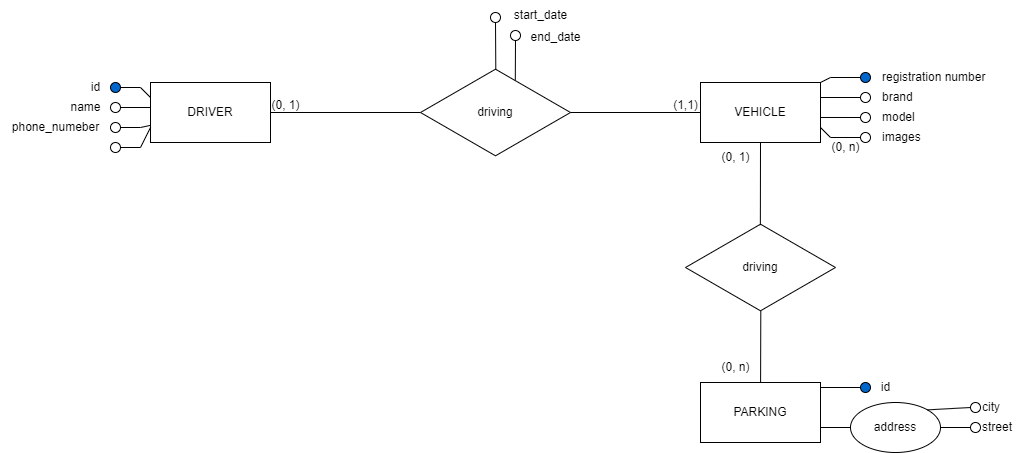

The diagram above was exported from draw.io. Its source (the exported page's mxGraphModel, read from the mxfile embedded in the PNG):
<mxGraphModel dx="1035" dy="551" grid="1" gridSize="10" guides="1" tooltips="1" connect="1" arrows="1" fold="1" page="1" pageScale="1" pageWidth="1169" pageHeight="827" math="0" shadow="0">
  <root>
    <mxCell id="0" />
    <mxCell id="1" parent="0" />
    <mxCell id="rPWweBfXkPMwOW4fP5a5-1" value="DRIVER" style="rounded=0;whiteSpace=wrap;html=1;" vertex="1" parent="1">
      <mxGeometry x="240" y="320" width="120" height="60" as="geometry" />
    </mxCell>
    <mxCell id="rPWweBfXkPMwOW4fP5a5-2" value="VEHICLE" style="rounded=0;whiteSpace=wrap;html=1;" vertex="1" parent="1">
      <mxGeometry x="790" y="320" width="120" height="60" as="geometry" />
    </mxCell>
    <mxCell id="rPWweBfXkPMwOW4fP5a5-3" value="driving" style="html=1;whiteSpace=wrap;aspect=fixed;shape=isoRectangle;" vertex="1" parent="1">
      <mxGeometry x="510" y="305" width="150" height="90" as="geometry" />
    </mxCell>
    <mxCell id="rPWweBfXkPMwOW4fP5a5-4" value="" style="endArrow=none;html=1;rounded=0;exitX=1;exitY=0.5;exitDx=0;exitDy=0;" edge="1" parent="1" source="rPWweBfXkPMwOW4fP5a5-1" target="rPWweBfXkPMwOW4fP5a5-3">
      <mxGeometry width="50" height="50" relative="1" as="geometry">
        <mxPoint x="460" y="400" as="sourcePoint" />
        <mxPoint x="510" y="350" as="targetPoint" />
      </mxGeometry>
    </mxCell>
    <mxCell id="rPWweBfXkPMwOW4fP5a5-5" value="" style="endArrow=none;html=1;rounded=0;entryX=1;entryY=0.5;entryDx=0;entryDy=0;entryPerimeter=0;" edge="1" parent="1" source="rPWweBfXkPMwOW4fP5a5-2" target="rPWweBfXkPMwOW4fP5a5-3">
      <mxGeometry width="50" height="50" relative="1" as="geometry">
        <mxPoint x="460" y="400" as="sourcePoint" />
        <mxPoint x="510" y="350" as="targetPoint" />
      </mxGeometry>
    </mxCell>
    <mxCell id="rPWweBfXkPMwOW4fP5a5-6" value="" style="ellipse;whiteSpace=wrap;html=1;aspect=fixed;fillColor=#0066CC;" vertex="1" parent="1">
      <mxGeometry x="200" y="320" width="10" height="10" as="geometry" />
    </mxCell>
    <mxCell id="rPWweBfXkPMwOW4fP5a5-7" value="" style="ellipse;whiteSpace=wrap;html=1;aspect=fixed;" vertex="1" parent="1">
      <mxGeometry x="200" y="340" width="10" height="10" as="geometry" />
    </mxCell>
    <mxCell id="rPWweBfXkPMwOW4fP5a5-8" value="" style="ellipse;whiteSpace=wrap;html=1;aspect=fixed;" vertex="1" parent="1">
      <mxGeometry x="200" y="360" width="10" height="10" as="geometry" />
    </mxCell>
    <mxCell id="rPWweBfXkPMwOW4fP5a5-9" value="" style="ellipse;whiteSpace=wrap;html=1;aspect=fixed;" vertex="1" parent="1">
      <mxGeometry x="200" y="380" width="10" height="10" as="geometry" />
    </mxCell>
    <mxCell id="rPWweBfXkPMwOW4fP5a5-10" value="" style="endArrow=none;html=1;rounded=0;exitX=1;exitY=0.5;exitDx=0;exitDy=0;entryX=0;entryY=0.75;entryDx=0;entryDy=0;" edge="1" parent="1" source="rPWweBfXkPMwOW4fP5a5-9" target="rPWweBfXkPMwOW4fP5a5-1">
      <mxGeometry width="50" height="50" relative="1" as="geometry">
        <mxPoint x="290" y="400" as="sourcePoint" />
        <mxPoint x="340" y="350" as="targetPoint" />
        <Array as="points">
          <mxPoint x="230" y="385" />
        </Array>
      </mxGeometry>
    </mxCell>
    <mxCell id="rPWweBfXkPMwOW4fP5a5-11" value="" style="endArrow=none;html=1;rounded=0;exitX=1;exitY=0.5;exitDx=0;exitDy=0;" edge="1" parent="1" source="rPWweBfXkPMwOW4fP5a5-8" target="rPWweBfXkPMwOW4fP5a5-1">
      <mxGeometry width="50" height="50" relative="1" as="geometry">
        <mxPoint x="205" y="365" as="sourcePoint" />
        <mxPoint x="340" y="350" as="targetPoint" />
        <Array as="points">
          <mxPoint x="230" y="365" />
        </Array>
      </mxGeometry>
    </mxCell>
    <mxCell id="rPWweBfXkPMwOW4fP5a5-12" value="" style="endArrow=none;html=1;rounded=0;exitX=1;exitY=0.5;exitDx=0;exitDy=0;" edge="1" parent="1" source="rPWweBfXkPMwOW4fP5a5-7">
      <mxGeometry width="50" height="50" relative="1" as="geometry">
        <mxPoint x="250" y="400" as="sourcePoint" />
        <mxPoint x="240" y="345" as="targetPoint" />
      </mxGeometry>
    </mxCell>
    <mxCell id="rPWweBfXkPMwOW4fP5a5-13" value="" style="endArrow=none;html=1;rounded=0;exitX=1;exitY=0.5;exitDx=0;exitDy=0;entryX=0;entryY=0.25;entryDx=0;entryDy=0;" edge="1" parent="1" source="rPWweBfXkPMwOW4fP5a5-6" target="rPWweBfXkPMwOW4fP5a5-1">
      <mxGeometry width="50" height="50" relative="1" as="geometry">
        <mxPoint x="250" y="400" as="sourcePoint" />
        <mxPoint x="300" y="350" as="targetPoint" />
        <Array as="points">
          <mxPoint x="230" y="325" />
        </Array>
      </mxGeometry>
    </mxCell>
    <mxCell id="rPWweBfXkPMwOW4fP5a5-14" value="id" style="text;html=1;align=center;verticalAlign=middle;resizable=0;points=[];autosize=1;strokeColor=none;fillColor=none;" vertex="1" parent="1">
      <mxGeometry x="170" y="310" width="30" height="30" as="geometry" />
    </mxCell>
    <mxCell id="rPWweBfXkPMwOW4fP5a5-15" value="" style="ellipse;whiteSpace=wrap;html=1;aspect=fixed;fillColor=#0066CC;" vertex="1" parent="1">
      <mxGeometry x="950" y="310" width="10" height="10" as="geometry" />
    </mxCell>
    <mxCell id="rPWweBfXkPMwOW4fP5a5-16" value="" style="ellipse;whiteSpace=wrap;html=1;aspect=fixed;" vertex="1" parent="1">
      <mxGeometry x="950" y="330" width="10" height="10" as="geometry" />
    </mxCell>
    <mxCell id="rPWweBfXkPMwOW4fP5a5-17" value="" style="ellipse;whiteSpace=wrap;html=1;aspect=fixed;" vertex="1" parent="1">
      <mxGeometry x="950" y="350" width="10" height="10" as="geometry" />
    </mxCell>
    <mxCell id="rPWweBfXkPMwOW4fP5a5-18" value="" style="ellipse;whiteSpace=wrap;html=1;aspect=fixed;" vertex="1" parent="1">
      <mxGeometry x="950" y="370" width="10" height="10" as="geometry" />
    </mxCell>
    <mxCell id="rPWweBfXkPMwOW4fP5a5-20" value="registration number" style="text;html=1;align=left;verticalAlign=middle;resizable=0;points=[];autosize=1;strokeColor=none;fillColor=none;" vertex="1" parent="1">
      <mxGeometry x="970" y="300" width="130" height="30" as="geometry" />
    </mxCell>
    <mxCell id="rPWweBfXkPMwOW4fP5a5-21" value="brand" style="text;html=1;align=left;verticalAlign=middle;resizable=0;points=[];autosize=1;strokeColor=none;fillColor=none;" vertex="1" parent="1">
      <mxGeometry x="970" y="320" width="50" height="30" as="geometry" />
    </mxCell>
    <mxCell id="rPWweBfXkPMwOW4fP5a5-22" value="model" style="text;html=1;align=left;verticalAlign=middle;resizable=0;points=[];autosize=1;strokeColor=none;fillColor=none;" vertex="1" parent="1">
      <mxGeometry x="970" y="340" width="60" height="30" as="geometry" />
    </mxCell>
    <mxCell id="rPWweBfXkPMwOW4fP5a5-23" value="images" style="text;html=1;align=left;verticalAlign=middle;resizable=0;points=[];autosize=1;strokeColor=none;fillColor=none;" vertex="1" parent="1">
      <mxGeometry x="970" y="360" width="60" height="30" as="geometry" />
    </mxCell>
    <mxCell id="rPWweBfXkPMwOW4fP5a5-25" value="" style="endArrow=none;html=1;rounded=0;entryX=0;entryY=0.5;entryDx=0;entryDy=0;" edge="1" parent="1" source="rPWweBfXkPMwOW4fP5a5-2" target="rPWweBfXkPMwOW4fP5a5-15">
      <mxGeometry width="50" height="50" relative="1" as="geometry">
        <mxPoint x="840" y="400" as="sourcePoint" />
        <mxPoint x="890" y="350" as="targetPoint" />
        <Array as="points">
          <mxPoint x="920" y="315" />
        </Array>
      </mxGeometry>
    </mxCell>
    <mxCell id="rPWweBfXkPMwOW4fP5a5-26" value="" style="endArrow=none;html=1;rounded=0;entryX=0;entryY=0.5;entryDx=0;entryDy=0;exitX=1;exitY=0.25;exitDx=0;exitDy=0;" edge="1" parent="1" source="rPWweBfXkPMwOW4fP5a5-2" target="rPWweBfXkPMwOW4fP5a5-16">
      <mxGeometry width="50" height="50" relative="1" as="geometry">
        <mxPoint x="840" y="400" as="sourcePoint" />
        <mxPoint x="890" y="350" as="targetPoint" />
      </mxGeometry>
    </mxCell>
    <mxCell id="rPWweBfXkPMwOW4fP5a5-27" value="" style="endArrow=none;html=1;rounded=0;entryX=0;entryY=0.5;entryDx=0;entryDy=0;exitX=0.997;exitY=0.583;exitDx=0;exitDy=0;exitPerimeter=0;" edge="1" parent="1" source="rPWweBfXkPMwOW4fP5a5-2" target="rPWweBfXkPMwOW4fP5a5-17">
      <mxGeometry width="50" height="50" relative="1" as="geometry">
        <mxPoint x="840" y="400" as="sourcePoint" />
        <mxPoint x="890" y="350" as="targetPoint" />
      </mxGeometry>
    </mxCell>
    <mxCell id="rPWweBfXkPMwOW4fP5a5-28" value="" style="endArrow=none;html=1;rounded=0;entryX=0;entryY=0.5;entryDx=0;entryDy=0;exitX=1;exitY=0.75;exitDx=0;exitDy=0;" edge="1" parent="1" source="rPWweBfXkPMwOW4fP5a5-2" target="rPWweBfXkPMwOW4fP5a5-18">
      <mxGeometry width="50" height="50" relative="1" as="geometry">
        <mxPoint x="840" y="400" as="sourcePoint" />
        <mxPoint x="890" y="350" as="targetPoint" />
        <Array as="points">
          <mxPoint x="920" y="375" />
        </Array>
      </mxGeometry>
    </mxCell>
    <mxCell id="rPWweBfXkPMwOW4fP5a5-30" value="(0, 1)" style="text;html=1;align=center;verticalAlign=middle;resizable=0;points=[];autosize=1;strokeColor=none;fillColor=none;" vertex="1" parent="1">
      <mxGeometry x="350" y="328" width="50" height="30" as="geometry" />
    </mxCell>
    <mxCell id="rPWweBfXkPMwOW4fP5a5-31" value="(1,1)" style="text;html=1;align=center;verticalAlign=middle;resizable=0;points=[];autosize=1;strokeColor=none;fillColor=none;" vertex="1" parent="1">
      <mxGeometry x="750" y="328" width="50" height="30" as="geometry" />
    </mxCell>
    <mxCell id="rPWweBfXkPMwOW4fP5a5-32" value="name" style="text;html=1;align=center;verticalAlign=middle;resizable=0;points=[];autosize=1;strokeColor=none;fillColor=none;" vertex="1" parent="1">
      <mxGeometry x="150" y="330" width="50" height="30" as="geometry" />
    </mxCell>
    <mxCell id="rPWweBfXkPMwOW4fP5a5-33" value="phone_numeber" style="text;html=1;align=center;verticalAlign=middle;resizable=0;points=[];autosize=1;strokeColor=none;fillColor=none;" vertex="1" parent="1">
      <mxGeometry x="90" y="350" width="110" height="30" as="geometry" />
    </mxCell>
    <mxCell id="rPWweBfXkPMwOW4fP5a5-35" value="(0, n)" style="text;html=1;align=center;verticalAlign=middle;resizable=0;points=[];autosize=1;strokeColor=none;fillColor=none;" vertex="1" parent="1">
      <mxGeometry x="910" y="370" width="50" height="30" as="geometry" />
    </mxCell>
    <mxCell id="rPWweBfXkPMwOW4fP5a5-48" value="PARKING" style="rounded=0;whiteSpace=wrap;html=1;" vertex="1" parent="1">
      <mxGeometry x="790" y="620" width="120" height="60" as="geometry" />
    </mxCell>
    <mxCell id="rPWweBfXkPMwOW4fP5a5-49" value="driving" style="html=1;whiteSpace=wrap;aspect=fixed;shape=isoRectangle;" vertex="1" parent="1">
      <mxGeometry x="775" y="460" width="150" height="90" as="geometry" />
    </mxCell>
    <mxCell id="rPWweBfXkPMwOW4fP5a5-50" value="" style="endArrow=none;html=1;rounded=0;entryX=0.499;entryY=0.029;entryDx=0;entryDy=0;entryPerimeter=0;exitX=0.5;exitY=1;exitDx=0;exitDy=0;" edge="1" parent="1" source="rPWweBfXkPMwOW4fP5a5-2" target="rPWweBfXkPMwOW4fP5a5-49">
      <mxGeometry width="50" height="50" relative="1" as="geometry">
        <mxPoint x="800" y="360" as="sourcePoint" />
        <mxPoint x="670" y="360" as="targetPoint" />
      </mxGeometry>
    </mxCell>
    <mxCell id="rPWweBfXkPMwOW4fP5a5-51" value="" style="endArrow=none;html=1;rounded=0;entryX=0.502;entryY=0.986;entryDx=0;entryDy=0;entryPerimeter=0;" edge="1" parent="1" source="rPWweBfXkPMwOW4fP5a5-48" target="rPWweBfXkPMwOW4fP5a5-49">
      <mxGeometry width="50" height="50" relative="1" as="geometry">
        <mxPoint x="860" y="390" as="sourcePoint" />
        <mxPoint x="860" y="473" as="targetPoint" />
      </mxGeometry>
    </mxCell>
    <mxCell id="rPWweBfXkPMwOW4fP5a5-52" value="(0, 1)" style="text;html=1;align=center;verticalAlign=middle;resizable=0;points=[];autosize=1;strokeColor=none;fillColor=none;" vertex="1" parent="1">
      <mxGeometry x="800" y="380" width="50" height="30" as="geometry" />
    </mxCell>
    <mxCell id="rPWweBfXkPMwOW4fP5a5-53" value="(0, n)" style="text;html=1;align=center;verticalAlign=middle;resizable=0;points=[];autosize=1;strokeColor=none;fillColor=none;" vertex="1" parent="1">
      <mxGeometry x="800" y="590" width="50" height="30" as="geometry" />
    </mxCell>
    <mxCell id="rPWweBfXkPMwOW4fP5a5-59" value="" style="ellipse;whiteSpace=wrap;html=1;aspect=fixed;fillColor=#0066CC;" vertex="1" parent="1">
      <mxGeometry x="950" y="620" width="10" height="10" as="geometry" />
    </mxCell>
    <mxCell id="rPWweBfXkPMwOW4fP5a5-61" value="id" style="text;html=1;align=center;verticalAlign=middle;resizable=0;points=[];autosize=1;strokeColor=none;fillColor=none;" vertex="1" parent="1">
      <mxGeometry x="960" y="610" width="30" height="30" as="geometry" />
    </mxCell>
    <mxCell id="rPWweBfXkPMwOW4fP5a5-63" value="address" style="ellipse;whiteSpace=wrap;html=1;" vertex="1" parent="1">
      <mxGeometry x="940" y="640" width="90" height="50" as="geometry" />
    </mxCell>
    <mxCell id="rPWweBfXkPMwOW4fP5a5-65" value="" style="endArrow=none;html=1;rounded=0;entryX=0;entryY=0.5;entryDx=0;entryDy=0;" edge="1" parent="1" target="rPWweBfXkPMwOW4fP5a5-59">
      <mxGeometry width="50" height="50" relative="1" as="geometry">
        <mxPoint x="910" y="625" as="sourcePoint" />
        <mxPoint x="860" y="559" as="targetPoint" />
      </mxGeometry>
    </mxCell>
    <mxCell id="rPWweBfXkPMwOW4fP5a5-66" value="" style="endArrow=none;html=1;rounded=0;" edge="1" parent="1" target="rPWweBfXkPMwOW4fP5a5-63">
      <mxGeometry width="50" height="50" relative="1" as="geometry">
        <mxPoint x="910" y="665" as="sourcePoint" />
        <mxPoint x="960" y="635" as="targetPoint" />
      </mxGeometry>
    </mxCell>
    <mxCell id="rPWweBfXkPMwOW4fP5a5-67" value="" style="ellipse;whiteSpace=wrap;html=1;aspect=fixed;" vertex="1" parent="1">
      <mxGeometry x="1060" y="640" width="10" height="10" as="geometry" />
    </mxCell>
    <mxCell id="rPWweBfXkPMwOW4fP5a5-68" value="" style="ellipse;whiteSpace=wrap;html=1;aspect=fixed;" vertex="1" parent="1">
      <mxGeometry x="1060" y="660" width="10" height="10" as="geometry" />
    </mxCell>
    <mxCell id="rPWweBfXkPMwOW4fP5a5-69" value="city" style="text;html=1;align=left;verticalAlign=middle;resizable=0;points=[];autosize=1;strokeColor=none;fillColor=none;" vertex="1" parent="1">
      <mxGeometry x="1070" y="630" width="40" height="30" as="geometry" />
    </mxCell>
    <mxCell id="rPWweBfXkPMwOW4fP5a5-70" value="street" style="text;html=1;align=left;verticalAlign=middle;resizable=0;points=[];autosize=1;strokeColor=none;fillColor=none;" vertex="1" parent="1">
      <mxGeometry x="1070" y="650" width="50" height="30" as="geometry" />
    </mxCell>
    <mxCell id="rPWweBfXkPMwOW4fP5a5-71" value="" style="endArrow=none;html=1;rounded=0;entryX=0;entryY=0.5;entryDx=0;entryDy=0;exitX=1;exitY=0;exitDx=0;exitDy=0;" edge="1" parent="1" target="rPWweBfXkPMwOW4fP5a5-67" source="rPWweBfXkPMwOW4fP5a5-63">
      <mxGeometry width="50" height="50" relative="1" as="geometry">
        <mxPoint x="1040" y="675" as="sourcePoint" />
        <mxPoint x="1020" y="690" as="targetPoint" />
      </mxGeometry>
    </mxCell>
    <mxCell id="rPWweBfXkPMwOW4fP5a5-72" value="" style="endArrow=none;html=1;rounded=0;entryX=0;entryY=0.5;entryDx=0;entryDy=0;exitX=1;exitY=0.5;exitDx=0;exitDy=0;" edge="1" parent="1" target="rPWweBfXkPMwOW4fP5a5-68" source="rPWweBfXkPMwOW4fP5a5-63">
      <mxGeometry width="50" height="50" relative="1" as="geometry">
        <mxPoint x="1040" y="695" as="sourcePoint" />
        <mxPoint x="1020" y="690" as="targetPoint" />
      </mxGeometry>
    </mxCell>
    <mxCell id="rPWweBfXkPMwOW4fP5a5-75" value="start_date" style="text;html=1;align=center;verticalAlign=middle;resizable=0;points=[];autosize=1;strokeColor=none;fillColor=none;" vertex="1" parent="1">
      <mxGeometry x="590" y="238" width="80" height="30" as="geometry" />
    </mxCell>
    <mxCell id="rPWweBfXkPMwOW4fP5a5-76" value="end_date" style="text;html=1;align=center;verticalAlign=middle;resizable=0;points=[];autosize=1;strokeColor=none;fillColor=none;" vertex="1" parent="1">
      <mxGeometry x="610" y="260" width="70" height="30" as="geometry" />
    </mxCell>
    <mxCell id="rPWweBfXkPMwOW4fP5a5-77" value="" style="ellipse;whiteSpace=wrap;html=1;aspect=fixed;" vertex="1" parent="1">
      <mxGeometry x="580" y="250" width="10" height="10" as="geometry" />
    </mxCell>
    <mxCell id="rPWweBfXkPMwOW4fP5a5-78" value="" style="ellipse;whiteSpace=wrap;html=1;aspect=fixed;" vertex="1" parent="1">
      <mxGeometry x="600" y="268" width="10" height="10" as="geometry" />
    </mxCell>
    <mxCell id="rPWweBfXkPMwOW4fP5a5-79" value="" style="endArrow=none;html=1;rounded=0;exitX=0.5;exitY=1;exitDx=0;exitDy=0;entryX=0.632;entryY=0.143;entryDx=0;entryDy=0;entryPerimeter=0;" edge="1" parent="1" source="rPWweBfXkPMwOW4fP5a5-78" target="rPWweBfXkPMwOW4fP5a5-3">
      <mxGeometry width="50" height="50" relative="1" as="geometry">
        <mxPoint x="370" y="360" as="sourcePoint" />
        <mxPoint x="520" y="360" as="targetPoint" />
      </mxGeometry>
    </mxCell>
    <mxCell id="rPWweBfXkPMwOW4fP5a5-80" value="" style="endArrow=none;html=1;rounded=0;exitX=0.5;exitY=1;exitDx=0;exitDy=0;entryX=0.502;entryY=0.022;entryDx=0;entryDy=0;entryPerimeter=0;" edge="1" parent="1" source="rPWweBfXkPMwOW4fP5a5-77" target="rPWweBfXkPMwOW4fP5a5-3">
      <mxGeometry width="50" height="50" relative="1" as="geometry">
        <mxPoint x="581" y="251" as="sourcePoint" />
        <mxPoint x="584" y="306" as="targetPoint" />
      </mxGeometry>
    </mxCell>
  </root>
</mxGraphModel>